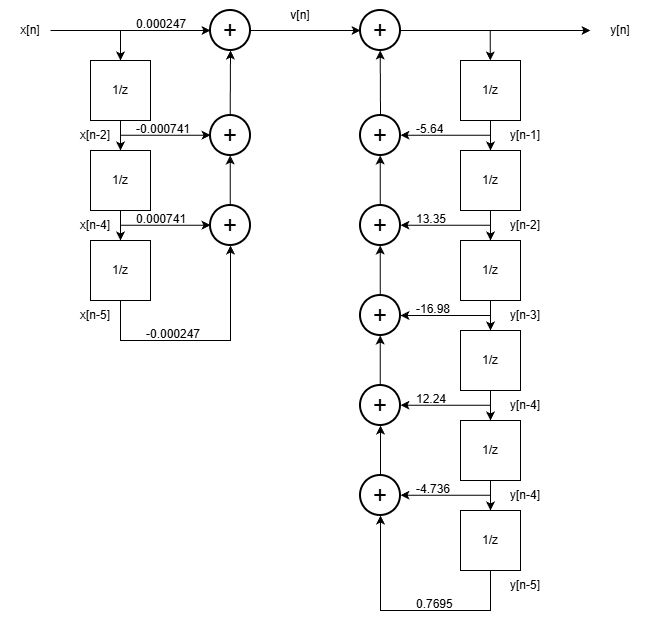

The diagram above was exported from draw.io. Its source (the exported page's mxGraphModel, read from the mxfile embedded in the PNG):
<mxGraphModel dx="1426" dy="785" grid="1" gridSize="10" guides="1" tooltips="1" connect="1" arrows="1" fold="1" page="1" pageScale="1" pageWidth="827" pageHeight="1169" math="0" shadow="0">
  <root>
    <mxCell id="0" />
    <mxCell id="1" parent="0" />
    <mxCell id="Yj87IKn2mG9FRv1t_mtn-1" edge="1" parent="1" style="endArrow=classic;html=1;rounded=0;" value="">
      <mxGeometry height="50" relative="1" width="50" as="geometry">
        <mxPoint x="110" y="180" as="sourcePoint" />
        <mxPoint x="270" y="180" as="targetPoint" />
      </mxGeometry>
    </mxCell>
    <mxCell id="Yj87IKn2mG9FRv1t_mtn-3" parent="1" style="strokeWidth=2;html=1;shape=mxgraph.flowchart.start_2;whiteSpace=wrap;" value="&lt;font style=&quot;font-size: 24px;&quot;&gt;+&lt;/font&gt;" vertex="1">
      <mxGeometry height="40" width="40" x="270" y="160" as="geometry" />
    </mxCell>
    <mxCell id="Yj87IKn2mG9FRv1t_mtn-8" parent="1" style="whiteSpace=wrap;html=1;aspect=fixed;" value="1/z" vertex="1">
      <mxGeometry height="60" width="60" x="150" y="210" as="geometry" />
    </mxCell>
    <mxCell id="Yj87IKn2mG9FRv1t_mtn-9" edge="1" parent="1" style="endArrow=classic;html=1;rounded=0;entryX=0.5;entryY=0;entryDx=0;entryDy=0;" target="Yj87IKn2mG9FRv1t_mtn-8" value="">
      <mxGeometry height="50" relative="1" width="50" as="geometry">
        <mxPoint x="180" y="180" as="sourcePoint" />
        <mxPoint x="220" y="110" as="targetPoint" />
      </mxGeometry>
    </mxCell>
    <mxCell id="Yj87IKn2mG9FRv1t_mtn-11" edge="1" parent="1" style="endArrow=classic;html=1;rounded=0;entryX=0.5;entryY=0;entryDx=0;entryDy=0;" value="">
      <mxGeometry height="50" relative="1" width="50" as="geometry">
        <mxPoint x="180" y="270" as="sourcePoint" />
        <mxPoint x="180" y="300" as="targetPoint" />
      </mxGeometry>
    </mxCell>
    <mxCell id="Yj87IKn2mG9FRv1t_mtn-12" parent="1" style="whiteSpace=wrap;html=1;aspect=fixed;" value="1/z" vertex="1">
      <mxGeometry height="60" width="60" x="150" y="300" as="geometry" />
    </mxCell>
    <mxCell id="Yj87IKn2mG9FRv1t_mtn-15" edge="1" parent="1" style="endArrow=classic;html=1;rounded=0;entryX=0.5;entryY=0;entryDx=0;entryDy=0;" value="">
      <mxGeometry height="50" relative="1" width="50" as="geometry">
        <mxPoint x="180" y="360" as="sourcePoint" />
        <mxPoint x="180" y="390" as="targetPoint" />
      </mxGeometry>
    </mxCell>
    <mxCell id="Yj87IKn2mG9FRv1t_mtn-63" edge="1" parent="1" source="Yj87IKn2mG9FRv1t_mtn-16" style="edgeStyle=orthogonalEdgeStyle;rounded=0;orthogonalLoop=1;jettySize=auto;html=1;entryX=0.5;entryY=1;entryDx=0;entryDy=0;entryPerimeter=0;">
      <mxGeometry relative="1" as="geometry">
        <Array as="points">
          <mxPoint x="180" y="490" />
          <mxPoint x="290" y="490" />
        </Array>
        <mxPoint x="290" y="395" as="targetPoint" />
      </mxGeometry>
    </mxCell>
    <mxCell id="Yj87IKn2mG9FRv1t_mtn-16" parent="1" style="whiteSpace=wrap;html=1;aspect=fixed;" value="1/z" vertex="1">
      <mxGeometry height="60" width="60" x="150" y="390" as="geometry" />
    </mxCell>
    <mxCell id="Yj87IKn2mG9FRv1t_mtn-18" parent="1" style="text;html=1;whiteSpace=wrap;strokeColor=none;fillColor=none;align=center;verticalAlign=middle;rounded=0;" value="x[n]" vertex="1">
      <mxGeometry height="30" width="60" x="60" y="165" as="geometry" />
    </mxCell>
    <mxCell id="Yj87IKn2mG9FRv1t_mtn-20" parent="1" style="text;html=1;whiteSpace=wrap;strokeColor=none;fillColor=none;align=center;verticalAlign=middle;rounded=0;" value="x[n-2]" vertex="1">
      <mxGeometry height="30" width="50" x="130" y="270" as="geometry" />
    </mxCell>
    <mxCell id="Yj87IKn2mG9FRv1t_mtn-22" parent="1" style="text;html=1;whiteSpace=wrap;strokeColor=none;fillColor=none;align=center;verticalAlign=middle;rounded=0;" value="x[n-4]" vertex="1">
      <mxGeometry height="30" width="50" x="130" y="360" as="geometry" />
    </mxCell>
    <mxCell id="Yj87IKn2mG9FRv1t_mtn-25" parent="1" style="strokeWidth=2;html=1;shape=mxgraph.flowchart.start_2;whiteSpace=wrap;" value="&lt;font style=&quot;font-size: 24px;&quot;&gt;+&lt;/font&gt;" vertex="1">
      <mxGeometry height="40" width="40" x="270" y="265" as="geometry" />
    </mxCell>
    <mxCell id="Yj87IKn2mG9FRv1t_mtn-27" parent="1" style="strokeWidth=2;html=1;shape=mxgraph.flowchart.start_2;whiteSpace=wrap;" value="&lt;font style=&quot;font-size: 24px;&quot;&gt;+&lt;/font&gt;" vertex="1">
      <mxGeometry height="40" width="40" x="270" y="355" as="geometry" />
    </mxCell>
    <mxCell id="Yj87IKn2mG9FRv1t_mtn-30" edge="1" parent="1" style="endArrow=classic;html=1;rounded=0;entryX=0;entryY=0.5;entryDx=0;entryDy=0;entryPerimeter=0;exitX=1;exitY=0.5;exitDx=0;exitDy=0;" value="">
      <mxGeometry height="50" relative="1" width="50" as="geometry">
        <mxPoint x="180" y="284.71" as="sourcePoint" />
        <mxPoint x="270" y="284.71" as="targetPoint" />
      </mxGeometry>
    </mxCell>
    <mxCell id="Yj87IKn2mG9FRv1t_mtn-32" edge="1" parent="1" style="endArrow=classic;html=1;rounded=0;entryX=0;entryY=0.5;entryDx=0;entryDy=0;entryPerimeter=0;exitX=1;exitY=0.5;exitDx=0;exitDy=0;" value="">
      <mxGeometry height="50" relative="1" width="50" as="geometry">
        <mxPoint x="180" y="374.71000000000004" as="sourcePoint" />
        <mxPoint x="270" y="374.71000000000004" as="targetPoint" />
      </mxGeometry>
    </mxCell>
    <mxCell id="Yj87IKn2mG9FRv1t_mtn-35" edge="1" parent="1" style="endArrow=classic;html=1;rounded=0;entryX=0.5;entryY=1;entryDx=0;entryDy=0;entryPerimeter=0;exitX=0.5;exitY=0;exitDx=0;exitDy=0;exitPerimeter=0;" value="">
      <mxGeometry height="50" relative="1" width="50" as="geometry">
        <mxPoint x="289.71" y="355" as="sourcePoint" />
        <mxPoint x="289.71" y="305" as="targetPoint" />
      </mxGeometry>
    </mxCell>
    <mxCell id="Yj87IKn2mG9FRv1t_mtn-37" edge="1" parent="1" style="endArrow=classic;html=1;rounded=0;entryX=0.5;entryY=1;entryDx=0;entryDy=0;entryPerimeter=0;exitX=0.5;exitY=0;exitDx=0;exitDy=0;exitPerimeter=0;" target="Yj87IKn2mG9FRv1t_mtn-3" value="">
      <mxGeometry height="50" relative="1" width="50" as="geometry">
        <mxPoint x="289.71" y="265" as="sourcePoint" />
        <mxPoint x="289.71" y="215" as="targetPoint" />
      </mxGeometry>
    </mxCell>
    <mxCell id="Yj87IKn2mG9FRv1t_mtn-52" parent="1" style="text;strokeColor=none;fillColor=none;spacingLeft=4;spacingRight=4;overflow=hidden;rotatable=0;points=[[0,0.5],[1,0.5]];portConstraint=eastwest;fontSize=12;whiteSpace=wrap;html=1;" value="0.000247" vertex="1">
      <mxGeometry height="30" width="70" x="190" y="160" as="geometry" />
    </mxCell>
    <mxCell id="Yj87IKn2mG9FRv1t_mtn-54" parent="1" style="text;strokeColor=none;fillColor=none;spacingLeft=4;spacingRight=4;overflow=hidden;rotatable=0;points=[[0,0.5],[1,0.5]];portConstraint=eastwest;fontSize=12;whiteSpace=wrap;html=1;" value="-0.000741" vertex="1">
      <mxGeometry height="30" width="70" x="190" y="265" as="geometry" />
    </mxCell>
    <mxCell id="Yj87IKn2mG9FRv1t_mtn-58" parent="1" style="text;strokeColor=none;fillColor=none;spacingLeft=4;spacingRight=4;overflow=hidden;rotatable=0;points=[[0,0.5],[1,0.5]];portConstraint=eastwest;fontSize=12;whiteSpace=wrap;html=1;" value="0.000741" vertex="1">
      <mxGeometry height="30" width="70" x="190" y="355" as="geometry" />
    </mxCell>
    <mxCell id="Yj87IKn2mG9FRv1t_mtn-64" parent="1" style="text;html=1;whiteSpace=wrap;strokeColor=none;fillColor=none;align=center;verticalAlign=middle;rounded=0;" value="x[n-5]" vertex="1">
      <mxGeometry height="30" width="50" x="130" y="450" as="geometry" />
    </mxCell>
    <mxCell id="Yj87IKn2mG9FRv1t_mtn-65" parent="1" style="text;strokeColor=none;fillColor=none;spacingLeft=4;spacingRight=4;overflow=hidden;rotatable=0;points=[[0,0.5],[1,0.5]];portConstraint=eastwest;fontSize=12;whiteSpace=wrap;html=1;" value="-0.000247" vertex="1">
      <mxGeometry height="30" width="70" x="200" y="470" as="geometry" />
    </mxCell>
    <mxCell id="Yj87IKn2mG9FRv1t_mtn-152" parent="1" style="strokeWidth=2;html=1;shape=mxgraph.flowchart.start_2;whiteSpace=wrap;" value="&lt;font style=&quot;font-size: 24px;&quot;&gt;+&lt;/font&gt;" vertex="1">
      <mxGeometry height="40" width="40" x="420" y="160" as="geometry" />
    </mxCell>
    <mxCell id="Yj87IKn2mG9FRv1t_mtn-153" parent="1" style="strokeWidth=2;html=1;shape=mxgraph.flowchart.start_2;whiteSpace=wrap;" value="&lt;font style=&quot;font-size: 24px;&quot;&gt;+&lt;/font&gt;" vertex="1">
      <mxGeometry height="40" width="40" x="420" y="265" as="geometry" />
    </mxCell>
    <mxCell id="Yj87IKn2mG9FRv1t_mtn-154" parent="1" style="strokeWidth=2;html=1;shape=mxgraph.flowchart.start_2;whiteSpace=wrap;" value="&lt;font style=&quot;font-size: 24px;&quot;&gt;+&lt;/font&gt;" vertex="1">
      <mxGeometry height="40" width="40" x="420" y="355" as="geometry" />
    </mxCell>
    <mxCell id="Yj87IKn2mG9FRv1t_mtn-155" parent="1" style="strokeWidth=2;html=1;shape=mxgraph.flowchart.start_2;whiteSpace=wrap;" value="&lt;font style=&quot;font-size: 24px;&quot;&gt;+&lt;/font&gt;" vertex="1">
      <mxGeometry height="40" width="40" x="420" y="445" as="geometry" />
    </mxCell>
    <mxCell id="Yj87IKn2mG9FRv1t_mtn-156" parent="1" style="strokeWidth=2;html=1;shape=mxgraph.flowchart.start_2;whiteSpace=wrap;" value="&lt;font style=&quot;font-size: 24px;&quot;&gt;+&lt;/font&gt;" vertex="1">
      <mxGeometry height="40" width="40" x="420" y="535" as="geometry" />
    </mxCell>
    <mxCell id="Yj87IKn2mG9FRv1t_mtn-157" parent="1" style="strokeWidth=2;html=1;shape=mxgraph.flowchart.start_2;whiteSpace=wrap;" value="&lt;font style=&quot;font-size: 24px;&quot;&gt;+&lt;/font&gt;" vertex="1">
      <mxGeometry height="40" width="40" x="420" y="625" as="geometry" />
    </mxCell>
    <mxCell id="Yj87IKn2mG9FRv1t_mtn-158" edge="1" parent="1" source="Yj87IKn2mG9FRv1t_mtn-157" style="endArrow=classic;html=1;rounded=0;entryX=0.5;entryY=1;entryDx=0;entryDy=0;entryPerimeter=0;exitX=0.5;exitY=0;exitDx=0;exitDy=0;exitPerimeter=0;" target="Yj87IKn2mG9FRv1t_mtn-156" value="">
      <mxGeometry height="50" relative="1" width="50" as="geometry">
        <mxPoint x="490" y="600" as="sourcePoint" />
        <mxPoint x="580" y="600" as="targetPoint" />
      </mxGeometry>
    </mxCell>
    <mxCell id="Yj87IKn2mG9FRv1t_mtn-159" edge="1" parent="1" style="endArrow=classic;html=1;rounded=0;entryX=0.5;entryY=1;entryDx=0;entryDy=0;entryPerimeter=0;exitX=0.5;exitY=0;exitDx=0;exitDy=0;exitPerimeter=0;" value="">
      <mxGeometry height="50" relative="1" width="50" as="geometry">
        <mxPoint x="439.71" y="535" as="sourcePoint" />
        <mxPoint x="439.71" y="485" as="targetPoint" />
      </mxGeometry>
    </mxCell>
    <mxCell id="Yj87IKn2mG9FRv1t_mtn-160" edge="1" parent="1" style="endArrow=classic;html=1;rounded=0;entryX=0.5;entryY=1;entryDx=0;entryDy=0;entryPerimeter=0;exitX=0.5;exitY=0;exitDx=0;exitDy=0;exitPerimeter=0;" value="">
      <mxGeometry height="50" relative="1" width="50" as="geometry">
        <mxPoint x="439.71" y="445" as="sourcePoint" />
        <mxPoint x="439.71" y="395" as="targetPoint" />
      </mxGeometry>
    </mxCell>
    <mxCell id="Yj87IKn2mG9FRv1t_mtn-161" edge="1" parent="1" style="endArrow=classic;html=1;rounded=0;entryX=0.5;entryY=1;entryDx=0;entryDy=0;entryPerimeter=0;exitX=0.5;exitY=0;exitDx=0;exitDy=0;exitPerimeter=0;" value="">
      <mxGeometry height="50" relative="1" width="50" as="geometry">
        <mxPoint x="439.71" y="355" as="sourcePoint" />
        <mxPoint x="439.71" y="305" as="targetPoint" />
      </mxGeometry>
    </mxCell>
    <mxCell id="Yj87IKn2mG9FRv1t_mtn-162" edge="1" parent="1" source="Yj87IKn2mG9FRv1t_mtn-153" style="endArrow=classic;html=1;rounded=0;entryX=0.5;entryY=1;entryDx=0;entryDy=0;entryPerimeter=0;exitX=0.5;exitY=0;exitDx=0;exitDy=0;exitPerimeter=0;" value="">
      <mxGeometry height="50" relative="1" width="50" as="geometry">
        <mxPoint x="439.71" y="250" as="sourcePoint" />
        <mxPoint x="439.71" y="200" as="targetPoint" />
      </mxGeometry>
    </mxCell>
    <mxCell id="Yj87IKn2mG9FRv1t_mtn-163" parent="1" style="whiteSpace=wrap;html=1;aspect=fixed;" value="1/z" vertex="1">
      <mxGeometry height="60" width="60" x="520" y="210" as="geometry" />
    </mxCell>
    <mxCell id="Yj87IKn2mG9FRv1t_mtn-164" parent="1" style="whiteSpace=wrap;html=1;aspect=fixed;" value="1/z" vertex="1">
      <mxGeometry height="60" width="60" x="520" y="300" as="geometry" />
    </mxCell>
    <mxCell id="Yj87IKn2mG9FRv1t_mtn-165" edge="1" parent="1" style="endArrow=classic;html=1;rounded=0;entryX=0.5;entryY=0;entryDx=0;entryDy=0;" target="Yj87IKn2mG9FRv1t_mtn-164" value="">
      <mxGeometry height="50" relative="1" width="50" as="geometry">
        <mxPoint x="550" y="270" as="sourcePoint" />
        <mxPoint x="590" y="200" as="targetPoint" />
      </mxGeometry>
    </mxCell>
    <mxCell id="Yj87IKn2mG9FRv1t_mtn-166" parent="1" style="whiteSpace=wrap;html=1;aspect=fixed;" value="1/z" vertex="1">
      <mxGeometry height="60" width="60" x="520" y="390" as="geometry" />
    </mxCell>
    <mxCell id="Yj87IKn2mG9FRv1t_mtn-167" edge="1" parent="1" style="endArrow=classic;html=1;rounded=0;entryX=0.5;entryY=0;entryDx=0;entryDy=0;" target="Yj87IKn2mG9FRv1t_mtn-166" value="">
      <mxGeometry height="50" relative="1" width="50" as="geometry">
        <mxPoint x="550" y="360" as="sourcePoint" />
        <mxPoint x="590" y="290" as="targetPoint" />
      </mxGeometry>
    </mxCell>
    <mxCell id="Yj87IKn2mG9FRv1t_mtn-168" parent="1" style="whiteSpace=wrap;html=1;aspect=fixed;" value="1/z" vertex="1">
      <mxGeometry height="60" width="60" x="520" y="480" as="geometry" />
    </mxCell>
    <mxCell id="Yj87IKn2mG9FRv1t_mtn-169" edge="1" parent="1" style="endArrow=classic;html=1;rounded=0;entryX=0.5;entryY=0;entryDx=0;entryDy=0;" target="Yj87IKn2mG9FRv1t_mtn-168" value="">
      <mxGeometry height="50" relative="1" width="50" as="geometry">
        <mxPoint x="550" y="450" as="sourcePoint" />
        <mxPoint x="590" y="380" as="targetPoint" />
      </mxGeometry>
    </mxCell>
    <mxCell id="Yj87IKn2mG9FRv1t_mtn-170" parent="1" style="whiteSpace=wrap;html=1;aspect=fixed;" value="1/z" vertex="1">
      <mxGeometry height="60" width="60" x="520" y="570" as="geometry" />
    </mxCell>
    <mxCell id="Yj87IKn2mG9FRv1t_mtn-171" edge="1" parent="1" style="endArrow=classic;html=1;rounded=0;entryX=0.5;entryY=0;entryDx=0;entryDy=0;" target="Yj87IKn2mG9FRv1t_mtn-170" value="">
      <mxGeometry height="50" relative="1" width="50" as="geometry">
        <mxPoint x="550" y="540" as="sourcePoint" />
        <mxPoint x="590" y="470" as="targetPoint" />
      </mxGeometry>
    </mxCell>
    <mxCell id="Yj87IKn2mG9FRv1t_mtn-172" parent="1" style="whiteSpace=wrap;html=1;aspect=fixed;" value="1/z" vertex="1">
      <mxGeometry height="60" width="60" x="520" y="660" as="geometry" />
    </mxCell>
    <mxCell id="Yj87IKn2mG9FRv1t_mtn-173" edge="1" parent="1" style="endArrow=classic;html=1;rounded=0;entryX=0.5;entryY=0;entryDx=0;entryDy=0;" target="Yj87IKn2mG9FRv1t_mtn-172" value="">
      <mxGeometry height="50" relative="1" width="50" as="geometry">
        <mxPoint x="550" y="630" as="sourcePoint" />
        <mxPoint x="590" y="560" as="targetPoint" />
      </mxGeometry>
    </mxCell>
    <mxCell id="Yj87IKn2mG9FRv1t_mtn-174" parent="1" style="text;html=1;whiteSpace=wrap;strokeColor=none;fillColor=none;align=center;verticalAlign=middle;rounded=0;" value="y[n-1]" vertex="1">
      <mxGeometry height="30" width="50" x="560" y="270" as="geometry" />
    </mxCell>
    <mxCell id="Yj87IKn2mG9FRv1t_mtn-175" parent="1" style="text;html=1;whiteSpace=wrap;strokeColor=none;fillColor=none;align=center;verticalAlign=middle;rounded=0;" value="y[n-2]" vertex="1">
      <mxGeometry height="30" width="50" x="560" y="360" as="geometry" />
    </mxCell>
    <mxCell id="Yj87IKn2mG9FRv1t_mtn-176" parent="1" style="text;html=1;whiteSpace=wrap;strokeColor=none;fillColor=none;align=center;verticalAlign=middle;rounded=0;" value="y[n-3]" vertex="1">
      <mxGeometry height="30" width="50" x="560" y="450" as="geometry" />
    </mxCell>
    <mxCell id="Yj87IKn2mG9FRv1t_mtn-177" parent="1" style="text;html=1;whiteSpace=wrap;strokeColor=none;fillColor=none;align=center;verticalAlign=middle;rounded=0;" value="y[n-4]" vertex="1">
      <mxGeometry height="30" width="50" x="560" y="540" as="geometry" />
    </mxCell>
    <mxCell id="Yj87IKn2mG9FRv1t_mtn-178" parent="1" style="text;html=1;whiteSpace=wrap;strokeColor=none;fillColor=none;align=center;verticalAlign=middle;rounded=0;" value="y[n-4]" vertex="1">
      <mxGeometry height="30" width="50" x="560" y="630" as="geometry" />
    </mxCell>
    <mxCell id="Yj87IKn2mG9FRv1t_mtn-179" parent="1" style="text;html=1;whiteSpace=wrap;strokeColor=none;fillColor=none;align=center;verticalAlign=middle;rounded=0;" value="y[n-5]" vertex="1">
      <mxGeometry height="30" width="50" x="560" y="720" as="geometry" />
    </mxCell>
    <mxCell id="Yj87IKn2mG9FRv1t_mtn-181" edge="1" parent="1" style="endArrow=classic;html=1;rounded=0;entryX=1;entryY=0.5;entryDx=0;entryDy=0;entryPerimeter=0;" target="Yj87IKn2mG9FRv1t_mtn-155" value="">
      <mxGeometry height="50" relative="1" width="50" as="geometry">
        <mxPoint x="550" y="465" as="sourcePoint" />
        <mxPoint x="550" y="464.76" as="targetPoint" />
      </mxGeometry>
    </mxCell>
    <mxCell id="Yj87IKn2mG9FRv1t_mtn-182" edge="1" parent="1" style="endArrow=classic;html=1;rounded=0;entryX=1;entryY=0.5;entryDx=0;entryDy=0;entryPerimeter=0;" value="">
      <mxGeometry height="50" relative="1" width="50" as="geometry">
        <mxPoint x="550" y="374.71" as="sourcePoint" />
        <mxPoint x="460" y="374.71" as="targetPoint" />
      </mxGeometry>
    </mxCell>
    <mxCell id="Yj87IKn2mG9FRv1t_mtn-183" edge="1" parent="1" style="endArrow=classic;html=1;rounded=0;entryX=1;entryY=0.5;entryDx=0;entryDy=0;entryPerimeter=0;" value="">
      <mxGeometry height="50" relative="1" width="50" as="geometry">
        <mxPoint x="550" y="284.71" as="sourcePoint" />
        <mxPoint x="460" y="284.71" as="targetPoint" />
      </mxGeometry>
    </mxCell>
    <mxCell id="Yj87IKn2mG9FRv1t_mtn-185" edge="1" parent="1" style="endArrow=classic;html=1;rounded=0;entryX=1;entryY=0.5;entryDx=0;entryDy=0;entryPerimeter=0;" value="">
      <mxGeometry height="50" relative="1" width="50" as="geometry">
        <mxPoint x="550" y="554.71" as="sourcePoint" />
        <mxPoint x="460" y="554.71" as="targetPoint" />
      </mxGeometry>
    </mxCell>
    <mxCell id="Yj87IKn2mG9FRv1t_mtn-186" edge="1" parent="1" style="endArrow=classic;html=1;rounded=0;entryX=1;entryY=0.5;entryDx=0;entryDy=0;entryPerimeter=0;" value="">
      <mxGeometry height="50" relative="1" width="50" as="geometry">
        <mxPoint x="550" y="644.71" as="sourcePoint" />
        <mxPoint x="460" y="644.71" as="targetPoint" />
      </mxGeometry>
    </mxCell>
    <mxCell id="Yj87IKn2mG9FRv1t_mtn-187" edge="1" parent="1" source="Yj87IKn2mG9FRv1t_mtn-172" style="endArrow=classic;html=1;rounded=0;exitX=0.5;exitY=1;exitDx=0;exitDy=0;entryX=0.5;entryY=1;entryDx=0;entryDy=0;entryPerimeter=0;" target="Yj87IKn2mG9FRv1t_mtn-157" value="">
      <mxGeometry height="50" relative="1" width="50" as="geometry">
        <Array as="points">
          <mxPoint x="550" y="760" />
          <mxPoint x="440" y="760" />
        </Array>
        <mxPoint x="440" y="780" as="sourcePoint" />
        <mxPoint x="490" y="730" as="targetPoint" />
      </mxGeometry>
    </mxCell>
    <mxCell id="Yj87IKn2mG9FRv1t_mtn-188" edge="1" parent="1" source="Yj87IKn2mG9FRv1t_mtn-3" style="endArrow=classic;html=1;rounded=0;entryX=0;entryY=0.5;entryDx=0;entryDy=0;entryPerimeter=0;exitX=1;exitY=0.5;exitDx=0;exitDy=0;exitPerimeter=0;" target="Yj87IKn2mG9FRv1t_mtn-152" value="">
      <mxGeometry height="50" relative="1" width="50" as="geometry">
        <mxPoint x="270" y="280" as="sourcePoint" />
        <mxPoint x="320" y="230" as="targetPoint" />
      </mxGeometry>
    </mxCell>
    <mxCell id="Yj87IKn2mG9FRv1t_mtn-189" parent="1" style="text;html=1;whiteSpace=wrap;strokeColor=none;fillColor=none;align=center;verticalAlign=middle;rounded=0;" value="v[n]" vertex="1">
      <mxGeometry height="30" width="60" x="330" y="150" as="geometry" />
    </mxCell>
    <mxCell id="Yj87IKn2mG9FRv1t_mtn-190" edge="1" parent="1" source="Yj87IKn2mG9FRv1t_mtn-152" style="endArrow=classic;html=1;rounded=0;exitX=1;exitY=0.5;exitDx=0;exitDy=0;exitPerimeter=0;" value="">
      <mxGeometry height="50" relative="1" width="50" as="geometry">
        <mxPoint x="520" y="180" as="sourcePoint" />
        <mxPoint x="650" y="180" as="targetPoint" />
      </mxGeometry>
    </mxCell>
    <mxCell id="Yj87IKn2mG9FRv1t_mtn-191" edge="1" parent="1" style="endArrow=classic;html=1;rounded=0;entryX=0.5;entryY=0;entryDx=0;entryDy=0;" value="">
      <mxGeometry height="50" relative="1" width="50" as="geometry">
        <Array as="points">
          <mxPoint x="549.8" y="190" />
        </Array>
        <mxPoint x="549.8" y="180" as="sourcePoint" />
        <mxPoint x="549.8" y="210" as="targetPoint" />
      </mxGeometry>
    </mxCell>
    <mxCell id="Yj87IKn2mG9FRv1t_mtn-192" parent="1" style="text;strokeColor=none;fillColor=none;spacingLeft=4;spacingRight=4;overflow=hidden;rotatable=0;points=[[0,0.5],[1,0.5]];portConstraint=eastwest;fontSize=12;whiteSpace=wrap;html=1;" value="-5.64" vertex="1">
      <mxGeometry height="30" width="70" x="470" y="265" as="geometry" />
    </mxCell>
    <mxCell id="Yj87IKn2mG9FRv1t_mtn-194" parent="1" style="text;strokeColor=none;fillColor=none;spacingLeft=4;spacingRight=4;overflow=hidden;rotatable=0;points=[[0,0.5],[1,0.5]];portConstraint=eastwest;fontSize=12;whiteSpace=wrap;html=1;" value="13.35" vertex="1">
      <mxGeometry height="30" width="70" x="470" y="355" as="geometry" />
    </mxCell>
    <mxCell id="Yj87IKn2mG9FRv1t_mtn-195" parent="1" style="text;strokeColor=none;fillColor=none;spacingLeft=4;spacingRight=4;overflow=hidden;rotatable=0;points=[[0,0.5],[1,0.5]];portConstraint=eastwest;fontSize=12;whiteSpace=wrap;html=1;" value="-16.98" vertex="1">
      <mxGeometry height="30" width="70" x="470" y="445" as="geometry" />
    </mxCell>
    <mxCell id="Yj87IKn2mG9FRv1t_mtn-196" parent="1" style="text;strokeColor=none;fillColor=none;spacingLeft=4;spacingRight=4;overflow=hidden;rotatable=0;points=[[0,0.5],[1,0.5]];portConstraint=eastwest;fontSize=12;whiteSpace=wrap;html=1;" value="12.24" vertex="1">
      <mxGeometry height="30" width="70" x="470" y="535" as="geometry" />
    </mxCell>
    <mxCell id="Yj87IKn2mG9FRv1t_mtn-197" parent="1" style="text;strokeColor=none;fillColor=none;spacingLeft=4;spacingRight=4;overflow=hidden;rotatable=0;points=[[0,0.5],[1,0.5]];portConstraint=eastwest;fontSize=12;whiteSpace=wrap;html=1;" value="-4.736" vertex="1">
      <mxGeometry height="30" width="70" x="470" y="625" as="geometry" />
    </mxCell>
    <mxCell id="Yj87IKn2mG9FRv1t_mtn-198" parent="1" style="text;strokeColor=none;fillColor=none;spacingLeft=4;spacingRight=4;overflow=hidden;rotatable=0;points=[[0,0.5],[1,0.5]];portConstraint=eastwest;fontSize=12;whiteSpace=wrap;html=1;" value="0.7695" vertex="1">
      <mxGeometry height="30" width="70" x="470" y="740" as="geometry" />
    </mxCell>
    <mxCell id="Yj87IKn2mG9FRv1t_mtn-199" parent="1" style="text;html=1;whiteSpace=wrap;strokeColor=none;fillColor=none;align=center;verticalAlign=middle;rounded=0;" value="y[n]" vertex="1">
      <mxGeometry height="30" width="60" x="650" y="165" as="geometry" />
    </mxCell>
  </root>
</mxGraphModel>